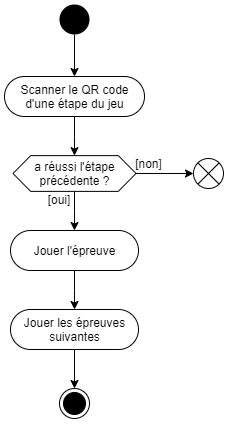

The diagram above was exported from draw.io. Its source (the exported page's mxGraphModel, read from the mxfile embedded in the PNG):
<mxGraphModel dx="865" dy="499" grid="0" gridSize="10" guides="1" tooltips="1" connect="1" arrows="1" fold="1" page="1" pageScale="1" pageWidth="100000" pageHeight="1600" math="0" shadow="0">
  <root>
    <mxCell id="0" />
    <mxCell id="1" parent="0" />
    <mxCell id="nivCKlVWcFkE4MQWBF83-6" style="edgeStyle=orthogonalEdgeStyle;rounded=0;orthogonalLoop=1;jettySize=auto;html=1;" parent="1" source="nivCKlVWcFkE4MQWBF83-2" target="4GWJsEMoin9KS9W9R4AB-1" edge="1">
      <mxGeometry relative="1" as="geometry">
        <mxPoint x="343" y="211.00000000000006" as="targetPoint" />
      </mxGeometry>
    </mxCell>
    <mxCell id="nivCKlVWcFkE4MQWBF83-2" value="Scanner le QR code&lt;br&gt;d'une étape du jeu" style="html=1;align=center;verticalAlign=middle;rounded=1;absoluteArcSize=1;arcSize=65;dashed=0;" parent="1" vertex="1">
      <mxGeometry x="273" y="129" width="140" height="40" as="geometry" />
    </mxCell>
    <mxCell id="nivCKlVWcFkE4MQWBF83-4" style="edgeStyle=orthogonalEdgeStyle;rounded=0;orthogonalLoop=1;jettySize=auto;html=1;" parent="1" source="nivCKlVWcFkE4MQWBF83-3" target="nivCKlVWcFkE4MQWBF83-2" edge="1">
      <mxGeometry relative="1" as="geometry" />
    </mxCell>
    <mxCell id="nivCKlVWcFkE4MQWBF83-3" value="" style="ellipse;fillColor=#000000;strokeColor=none;" parent="1" vertex="1">
      <mxGeometry x="328" y="57" width="30" height="30" as="geometry" />
    </mxCell>
    <mxCell id="nivCKlVWcFkE4MQWBF83-8" style="edgeStyle=orthogonalEdgeStyle;rounded=0;orthogonalLoop=1;jettySize=auto;html=1;" parent="1" source="4GWJsEMoin9KS9W9R4AB-1" target="nivCKlVWcFkE4MQWBF83-23" edge="1">
      <mxGeometry relative="1" as="geometry">
        <mxPoint x="343" y="344" as="targetPoint" />
        <mxPoint x="343" y="241" as="sourcePoint" />
        <Array as="points" />
      </mxGeometry>
    </mxCell>
    <mxCell id="nivCKlVWcFkE4MQWBF83-9" value="[oui]" style="text;html=1;strokeColor=none;fillColor=none;align=center;verticalAlign=middle;whiteSpace=wrap;rounded=0;" parent="1" vertex="1">
      <mxGeometry x="311" y="243.88" width="34" height="17" as="geometry" />
    </mxCell>
    <mxCell id="nivCKlVWcFkE4MQWBF83-11" style="edgeStyle=orthogonalEdgeStyle;rounded=0;orthogonalLoop=1;jettySize=auto;html=1;" parent="1" source="4GWJsEMoin9KS9W9R4AB-1" target="CQJsr8ngeu-FdZGwfwt8-5" edge="1">
      <mxGeometry relative="1" as="geometry">
        <mxPoint x="449" y="226" as="targetPoint" />
        <mxPoint x="358" y="226.00000000000006" as="sourcePoint" />
      </mxGeometry>
    </mxCell>
    <mxCell id="nivCKlVWcFkE4MQWBF83-19" value="[non]" style="text;html=1;strokeColor=none;fillColor=none;align=center;verticalAlign=middle;whiteSpace=wrap;rounded=0;" parent="1" vertex="1">
      <mxGeometry x="399" y="206" width="37" height="19" as="geometry" />
    </mxCell>
    <mxCell id="nivCKlVWcFkE4MQWBF83-27" style="edgeStyle=orthogonalEdgeStyle;rounded=0;orthogonalLoop=1;jettySize=auto;html=1;" parent="1" source="nivCKlVWcFkE4MQWBF83-23" target="nivCKlVWcFkE4MQWBF83-25" edge="1">
      <mxGeometry relative="1" as="geometry" />
    </mxCell>
    <mxCell id="nivCKlVWcFkE4MQWBF83-23" value="Jouer l'épreuve" style="html=1;align=center;verticalAlign=middle;rounded=1;absoluteArcSize=1;arcSize=91;dashed=0;" parent="1" vertex="1">
      <mxGeometry x="279" y="283" width="128" height="40" as="geometry" />
    </mxCell>
    <mxCell id="nivCKlVWcFkE4MQWBF83-28" style="edgeStyle=orthogonalEdgeStyle;rounded=0;orthogonalLoop=1;jettySize=auto;html=1;" parent="1" source="nivCKlVWcFkE4MQWBF83-25" target="nivCKlVWcFkE4MQWBF83-29" edge="1">
      <mxGeometry relative="1" as="geometry">
        <mxPoint x="343" y="441" as="targetPoint" />
      </mxGeometry>
    </mxCell>
    <mxCell id="nivCKlVWcFkE4MQWBF83-25" value="Jouer les épreuves&lt;br&gt;suivantes" style="html=1;align=center;verticalAlign=middle;rounded=1;absoluteArcSize=1;arcSize=91;dashed=0;" parent="1" vertex="1">
      <mxGeometry x="279" y="362" width="128" height="40" as="geometry" />
    </mxCell>
    <mxCell id="nivCKlVWcFkE4MQWBF83-29" value="" style="ellipse;html=1;shape=endState;fillColor=#000000;strokeColor=#000000;align=center;" parent="1" vertex="1">
      <mxGeometry x="328" y="441" width="30" height="30" as="geometry" />
    </mxCell>
    <mxCell id="CQJsr8ngeu-FdZGwfwt8-5" value="" style="shape=sumEllipse;perimeter=ellipsePerimeter;whiteSpace=wrap;html=1;backgroundOutline=1;" parent="1" vertex="1">
      <mxGeometry x="462" y="211" width="30" height="30" as="geometry" />
    </mxCell>
    <mxCell id="4GWJsEMoin9KS9W9R4AB-1" value="a réussi l'étape précédente ?" style="shape=hexagon;html=1;whiteSpace=wrap;perimeter=hexagonPerimeter;rounded=0;size=0.14342103924667637;" vertex="1" parent="1">
      <mxGeometry x="281.5" y="208.13" width="123" height="35.75" as="geometry" />
    </mxCell>
  </root>
</mxGraphModel>